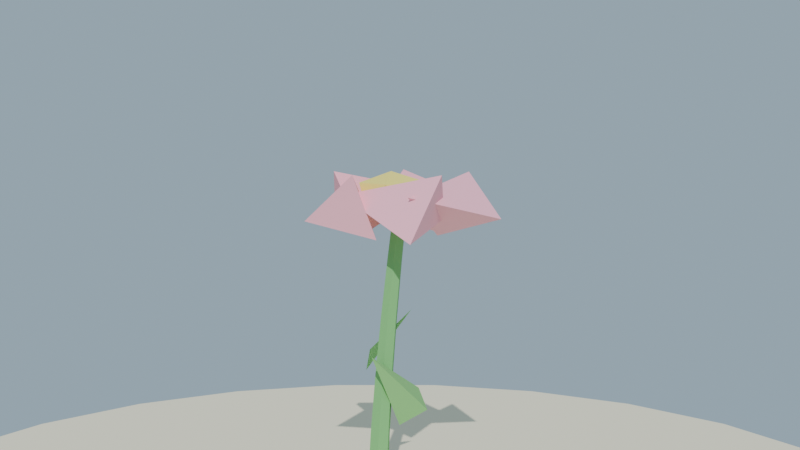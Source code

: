 # Source: flor_isla_lowpoly_baja.blend  (saved by Blender 4.2.68; exported with 4.5.12 LTS)
import bpy
from mathutils import Matrix  # noqa: F401  (used for matrix-valued properties, if any)

bpy.ops.wm.read_factory_settings(use_empty=True)
scene = bpy.context.scene
scene.name = 'Scene'

# ---- collections
col_collection = bpy.data.collections.new('Collection'); scene.collection.children.link(col_collection)

# ---- materials (node trees are filled in below, after node groups)
mat_mat_tallo_flor = bpy.data.materials.new('MAT_Tallo_Flor')
mat_mat_hoja_flor = bpy.data.materials.new('MAT_Hoja_Flor')
mat_mat_petalo_flor = bpy.data.materials.new('MAT_Petalo_Flor')
mat_mat_centro_flor = bpy.data.materials.new('MAT_Centro_Flor')
mat_mat_arena_isla = bpy.data.materials.new('MAT_Arena_Isla')

# ---- material node trees
mat_mat_tallo_flor.use_nodes = True; mat_mat_tallo_flor.node_tree.nodes.clear()
_N = mat_mat_tallo_flor.node_tree.nodes; _L = mat_mat_tallo_flor.node_tree.links
n0 = _N.new('ShaderNodeBsdfPrincipled'); n0.name = 'Principled BSDF'; n0.location = (10, 300)
n0.inputs[0].default_value = (0.2, 0.5, 0.18, 1.0)
n0.inputs[2].default_value = 0.85
n0.inputs[13].default_value = 0.1
n1 = _N.new('ShaderNodeOutputMaterial'); n1.name = 'Material Output'; n1.location = (300, 300)
_L.new(n0.outputs[0], n1.inputs[0])
n1.is_active_output = True
mat_mat_hoja_flor.use_nodes = True; mat_mat_hoja_flor.node_tree.nodes.clear()
_N = mat_mat_hoja_flor.node_tree.nodes; _L = mat_mat_hoja_flor.node_tree.links
n0 = _N.new('ShaderNodeBsdfPrincipled'); n0.name = 'Principled BSDF'; n0.location = (10, 300)
n0.inputs[0].default_value = (0.25, 0.55, 0.2, 1.0)
n0.inputs[2].default_value = 0.85
n0.inputs[13].default_value = 0.1
n1 = _N.new('ShaderNodeOutputMaterial'); n1.name = 'Material Output'; n1.location = (300, 300)
_L.new(n0.outputs[0], n1.inputs[0])
n1.is_active_output = True
mat_mat_petalo_flor.use_nodes = True; mat_mat_petalo_flor.node_tree.nodes.clear()
_N = mat_mat_petalo_flor.node_tree.nodes; _L = mat_mat_petalo_flor.node_tree.links
n0 = _N.new('ShaderNodeBsdfPrincipled'); n0.name = 'Principled BSDF'; n0.location = (10, 300)
n0.inputs[0].default_value = (0.96, 0.45, 0.55, 1.0)
n0.inputs[2].default_value = 0.75
n0.inputs[13].default_value = 0.1
n1 = _N.new('ShaderNodeOutputMaterial'); n1.name = 'Material Output'; n1.location = (300, 300)
_L.new(n0.outputs[0], n1.inputs[0])
n1.is_active_output = True
mat_mat_centro_flor.use_nodes = True; mat_mat_centro_flor.node_tree.nodes.clear()
_N = mat_mat_centro_flor.node_tree.nodes; _L = mat_mat_centro_flor.node_tree.links
n0 = _N.new('ShaderNodeBsdfPrincipled'); n0.name = 'Principled BSDF'; n0.location = (10, 300)
n0.inputs[0].default_value = (1.0, 0.85, 0.2, 1.0)
n0.inputs[2].default_value = 0.65
n0.inputs[13].default_value = 0.1
n1 = _N.new('ShaderNodeOutputMaterial'); n1.name = 'Material Output'; n1.location = (300, 300)
_L.new(n0.outputs[0], n1.inputs[0])
n1.is_active_output = True
mat_mat_arena_isla.use_nodes = True; mat_mat_arena_isla.node_tree.nodes.clear()
_N = mat_mat_arena_isla.node_tree.nodes; _L = mat_mat_arena_isla.node_tree.links
n0 = _N.new('ShaderNodeBsdfPrincipled'); n0.name = 'Principled BSDF'; n0.location = (10, 300)
n0.inputs[0].default_value = (0.92, 0.84, 0.63, 1.0)
n0.inputs[2].default_value = 1.0
n0.inputs[13].default_value = 0.1
n1 = _N.new('ShaderNodeOutputMaterial'); n1.name = 'Material Output'; n1.location = (300, 300)
_L.new(n0.outputs[0], n1.inputs[0])
n1.is_active_output = True

# ---- world
world_mundo = bpy.data.worlds.new('Mundo'); scene.world = world_mundo
world_mundo.use_nodes = True; world_mundo.node_tree.nodes.clear()
_N = world_mundo.node_tree.nodes; _L = world_mundo.node_tree.links
n0 = _N.new('ShaderNodeBackground'); n0.name = 'Background'; n0.location = (10, 300)
n0.inputs[0].default_value = (0.58, 0.79, 0.95, 1.0)
n0.inputs[1].default_value = 0.55
n1 = _N.new('ShaderNodeOutputWorld'); n1.name = 'World Output'; n1.location = (300, 300)
_L.new(n0.outputs[0], n1.inputs[0])
n1.is_active_output = True

# ---- cameras
cam_camera = bpy.data.cameras.new('Camera')

# ---- lights
light_sol = bpy.data.lights.new('SOL', 'SUN')
light_sol.energy = 3.0

# ---- meshes
me_sm_tallo_m_tallo_flor_001 = bpy.data.meshes.new('SM_Tallo_M_Tallo_Flor.001')
me_sm_tallo_m_tallo_flor_001.from_pydata([(0.04, 0.0, 0.0), (0.02, 0.03464, 0.0), (-0.02, 0.03464, 0.0), (-0.04, 4.899e-18, 0.0), (-0.02, -0.03464, 0.0), (0.02, -0.03464, 0.0), (0.04166, 0.0, 0.105), (0.02241, 0.03334, 0.105), (-0.01609, 0.03334, 0.105), (-0.03534, 4.715e-18, 0.105), (-0.01609, -0.03334, 0.105), (0.02241, -0.03334, 0.105), (0.04594, 0.0, 0.21), (0.02937, 0.03161, 0.2453), (-0.005741, 0.03138, 0.2634), (-0.02806, 4.531e-18, 0.21), (-0.005741, -0.03138, 0.2634), (0.02937, -0.03161, 0.2453), (0.05193, 0.0, 0.315), (-0.01907, 4.347e-18, 0.315), (0.0593, 0.0, 0.42), (0.04549, 0.02896, 0.4589), (0.01393, 0.02874, 0.4773), (-0.008702, 4.164e-18, 0.42), (0.01393, -0.02874, 0.4773), (0.04549, -0.02896, 0.4589), (0.06786, 0.0, 0.525), (0.002855, 3.98e-18, 0.525), (0.06611, 0.02635, 0.6703), (0.03793, 0.02612, 0.6887), (0.02047, 9.281e-10, 0.6702), (0.03793, -0.02612, 0.6887), (0.06611, -0.02635, 0.6703), (0.08318, -2.128e-09, 0.6887), (0.09046, 0.02374, 0.8809), (0.06561, 0.02351, 0.8994), (0.04934, 2.218e-09, 0.8809), (0.06561, -0.02351, 0.8994), (0.09046, -0.02374, 0.8809), (0.1063, 1.37e-09, 0.8994), (0.125, 0.0, 1.05), (0.1125, 0.02165, 1.05), (0.0875, 0.02165, 1.05), (0.075, 3.062e-18, 1.05), (0.0875, -0.02165, 1.05), (0.1125, -0.02165, 1.05)], [], [(12, 13, 18), (16, 19, 15), (20, 21, 26), (24, 27, 23), (8, 7, 1, 2), (9, 8, 2, 3), (9, 3, 4, 10), (10, 4, 5, 11), (11, 5, 0, 6), (13, 12, 6, 7), (14, 13, 7, 8), (15, 14, 8, 9), (15, 9, 10, 16), (16, 10, 11, 17), (17, 11, 6, 12), (21, 20, 18, 13), (14, 15, 19), (7, 6, 0, 1), (12, 18, 17), (22, 21, 13, 14), (23, 22, 14, 19), (23, 19, 16, 24), (24, 16, 17, 25), (25, 17, 18, 20), (28, 33, 26, 21), (22, 23, 27), (20, 26, 25), (29, 28, 21, 22), (30, 29, 22, 27), (30, 27, 24, 31), (31, 24, 25, 32), (32, 25, 26, 33), (34, 39, 33, 28), (35, 34, 28, 29), (36, 35, 29, 30), (36, 30, 31, 37), (37, 31, 32, 38), (38, 32, 33, 39), (41, 40, 39, 34), (42, 41, 34, 35), (43, 42, 35, 36), (43, 36, 37, 44), (44, 37, 38, 45), (45, 38, 39, 40), (2, 1, 0, 5, 4, 3), (45, 40, 41, 42, 43, 44)])
me_sm_tallo_m_tallo_flor_001.materials.append(mat_mat_tallo_flor)
me_sm_tallo_m_tallo_flor_001.update()
me_sm_tallo_m_hoja_flor_001 = bpy.data.meshes.new('SM_Tallo_M_Hoja_Flor.001')
me_sm_tallo_m_hoja_flor_001.from_pydata([(0.06, 0.1626, 0.4005), (0.14, 0.1061, 0.3439), (0.06, 0.0495, 0.2874), (-0.02, 0.1061, 0.3439), (0.06, -0.1061, 0.5561), (-0.1216, 0.108, 0.5263), (-0.07201, 0.02605, 0.471), (0.11, 0.05235, 0.7061)], [], [(0, 4, 1), (1, 4, 2), (2, 4, 3), (3, 4, 0), (3, 0, 1, 2), (5, 7, 6), (6, 7, 5)])
me_sm_tallo_m_hoja_flor_001.materials.append(mat_mat_hoja_flor)
me_sm_tallo_m_hoja_flor_001.update()
me_sm_tallo_m_petalo_flor_001 = bpy.data.meshes.new('SM_Tallo_M_Petalo_Flor.001')
me_sm_tallo_m_petalo_flor_001.from_pydata([(0.25, 0.196, 1.183), (0.41, 0.1545, 1.029), (0.1755, 0.114, 0.9624), (0.25, -0.1545, 1.111), (-0.04002, 0.2032, 1.183), (0.06099, 0.2487, 0.9624), (-0.05007, 0.03825, 1.029), (0.2933, 0.0949, 1.111), (-0.1365, -0.07037, 1.183), (-0.2416, 0.05718, 1.029), (-0.02807, -0.0478, 0.9624), (0.06949, 0.2132, 1.111), (0.09383, -0.2467, 1.183), (-0.05995, -0.3072, 1.029), (0.1059, -0.1366, 0.9624), (-0.1122, 0.03686, 1.111), (0.3327, -0.0821, 1.183), (0.2777, -0.1783, 0.9624), (0.2439, 0.05727, 1.029), (-0.0006315, -0.1904, 1.111)], [], [(0, 3, 1), (1, 3, 2), (1, 2, 0), (2, 3, 0), (4, 7, 5), (5, 6, 4), (5, 7, 6), (6, 7, 4), (8, 11, 9), (9, 11, 10), (9, 10, 8), (10, 11, 8), (12, 15, 13), (13, 15, 14), (13, 14, 12), (14, 15, 12), (16, 19, 17), (17, 18, 16), (17, 19, 18), (18, 19, 16)])
me_sm_tallo_m_petalo_flor_001.materials.append(mat_mat_petalo_flor)
me_sm_tallo_m_petalo_flor_001.update()
me_sm_tallo_m_centro_flor_001 = bpy.data.meshes.new('SM_Tallo_M_Centro_Flor.001')
me_sm_tallo_m_centro_flor_001.from_pydata([(0.1887, -0.06446, 1.037), (0.05688, -0.1327, 1.072), (-0.03953, 0.0, 1.072), (0.1, 0.155, 1.11), (0.2129, 0.08201, 1.072), (0.1431, -0.1327, 1.148), (-0.01288, -0.08201, 1.148), (0.2395, 0.0, 1.148), (0.01128, 0.06446, 1.183)], [], [(0, 1, 2), (0, 2, 3), (0, 3, 4), (0, 4, 7), (1, 0, 5), (2, 1, 6), (3, 2, 8), (0, 7, 5), (1, 5, 6), (2, 6, 8), (4, 3, 7), (5, 7, 8), (6, 5, 8), (7, 3, 8)])
me_sm_tallo_m_centro_flor_001.materials.append(mat_mat_centro_flor)
me_sm_tallo_m_centro_flor_001.update()
me_cylinder = bpy.data.meshes.new('Cylinder')
me_cylinder.from_pydata([(0.0, 2.0, -0.11), (0.0, 2.0, 0.11), (0.5176, 1.932, -0.11), (0.5176, 1.932, 0.11), (1.0, 1.732, -0.11), (1.0, 1.732, 0.11), (1.414, 1.414, -0.11), (1.414, 1.414, 0.11), (1.732, 1.0, -0.11), (1.732, 1.0, 0.11), (1.932, 0.5176, -0.11), (1.932, 0.5176, 0.11), (2.0, 0.0, -0.11), (2.0, 0.0, 0.11), (1.932, -0.5176, -0.11), (1.932, -0.5176, 0.11), (1.732, -1.0, -0.11), (1.732, -1.0, 0.11), (1.414, -1.414, -0.11), (1.414, -1.414, 0.11), (1.0, -1.732, -0.11), (1.0, -1.732, 0.11), (0.5176, -1.932, -0.11), (0.5176, -1.932, 0.11), (0.0, -2.0, -0.11), (0.0, -2.0, 0.11), (-0.5176, -1.932, -0.11), (-0.5176, -1.932, 0.11), (-1.0, -1.732, -0.11), (-1.0, -1.732, 0.11), (-1.414, -1.414, -0.11), (-1.414, -1.414, 0.11), (-1.732, -1.0, -0.11), (-1.732, -1.0, 0.11), (-1.932, -0.5176, -0.11), (-1.932, -0.5176, 0.11), (-2.0, 0.0, -0.11), (-2.0, 0.0, 0.11), (-1.932, 0.5176, -0.11), (-1.932, 0.5176, 0.11), (-1.732, 1.0, -0.11), (-1.732, 1.0, 0.11), (-1.414, 1.414, -0.11), (-1.414, 1.414, 0.11), (-1.0, 1.732, -0.11), (-1.0, 1.732, 0.11), (-0.5176, 1.932, -0.11), (-0.5176, 1.932, 0.11)], [], [(0, 1, 3, 2), (2, 3, 5, 4), (4, 5, 7, 6), (6, 7, 9, 8), (8, 9, 11, 10), (10, 11, 13, 12), (12, 13, 15, 14), (14, 15, 17, 16), (16, 17, 19, 18), (18, 19, 21, 20), (20, 21, 23, 22), (22, 23, 25, 24), (24, 25, 27, 26), (26, 27, 29, 28), (28, 29, 31, 30), (30, 31, 33, 32), (32, 33, 35, 34), (34, 35, 37, 36), (36, 37, 39, 38), (38, 39, 41, 40), (40, 41, 43, 42), (42, 43, 45, 44), (3, 1, 47, 45, 43, 41, 39, 37, 35, 33, 31, 29, 27, 25, 23, 21, 19, 17, 15, 13, 11, 9, 7, 5), (44, 45, 47, 46), (46, 47, 1, 0), (0, 2, 4, 6, 8, 10, 12, 14, 16, 18, 20, 22, 24, 26, 28, 30, 32, 34, 36, 38, 40, 42, 44, 46)])
_uv = me_cylinder.uv_layers.new(name='UVMap')
_uv.uv.foreach_set('vector', [1.0, 0.5, 1.0, 1.0, 0.9583, 1.0, 0.9583, 0.5, 0.9583, 0.5, 0.9583, 1.0, 0.9167, 1.0, 0.9167, 0.5, 0.9167, 0.5, 0.9167, 1.0, 0.875, 1.0, 0.875, 0.5, 0.875, 0.5, 0.875, 1.0, 0.8333, 1.0, 0.8333, 0.5, 0.8333, 0.5, 0.8333, 1.0, 0.7917, 1.0, 0.7917, 0.5, 0.7917, 0.5, 0.7917, 1.0, 0.75, 1.0, 0.75, 0.5, 0.75, 0.5, 0.75, 1.0, 0.7083, 1.0, 0.7083, 0.5, 0.7083, 0.5, 0.7083, 1.0, 0.6667, 1.0, 0.6667, 0.5, 0.6667, 0.5, 0.6667, 1.0, 0.625, 1.0, 0.625, 0.5, 0.625, 0.5, 0.625, 1.0, 0.5833, 1.0, 0.5833, 0.5, 0.5833, 0.5, 0.5833, 1.0, 0.5417, 1.0, 0.5417, 0.5, 0.5417, 0.5, 0.5417, 1.0, 0.5, 1.0, 0.5, 0.5, 0.5, 0.5, 0.5, 1.0, 0.4583, 1.0, 0.4583, 0.5, 0.4583, 0.5, 0.4583, 1.0, 0.4167, 1.0, 0.4167, 0.5, 0.4167, 0.5, 0.4167, 1.0, 0.375, 1.0, 0.375, 0.5, 0.375, 0.5, 0.375, 1.0, 0.3333, 1.0, 0.3333, 0.5, 0.3333, 0.5, 0.3333, 1.0, 0.2917, 1.0, 0.2917, 0.5, 0.2917, 0.5, 0.2917, 1.0, 0.25, 1.0, 0.25, 0.5, 0.25, 0.5, 0.25, 1.0, 0.2083, 1.0, 0.2083, 0.5, 0.2083, 0.5, 0.2083, 1.0, 0.1667, 1.0, 0.1667, 0.5, 0.1667, 0.5, 0.1667, 1.0, 0.125, 1.0, 0.125, 0.5, 0.125, 0.5, 0.125, 1.0, 0.08333, 1.0, 0.08333, 0.5, 0.3121, 0.4818, 0.25, 0.49, 0.1879, 0.4818, 0.13, 0.4578, 0.08029, 0.4197, 0.04215, 0.37, 0.01818, 0.3121, 0.01, 0.25, 0.01818, 0.1879, 0.04215, 0.13, 0.08029, 0.08029, 0.13, 0.04215, 0.1879, 0.01818, 0.25, 0.01, 0.3121, 0.01818, 0.37, 0.04215, 0.4197, 0.08029, 0.4578, 0.13, 0.4818, 0.1879, 0.49, 0.25, 0.4818, 0.3121, 0.4578, 0.37, 0.4197, 0.4197, 0.37, 0.4578, 0.08333, 0.5, 0.08333, 1.0, 0.04167, 1.0, 0.04167, 0.5, 0.04167, 0.5, 0.04167, 1.0, -1.863e-07, 1.0, -1.863e-07, 0.5, 0.75, 0.49, 0.8121, 0.4818, 0.87, 0.4578, 0.9197, 0.4197, 0.9578, 0.37, 0.9818, 0.3121, 0.99, 0.25, 0.9818, 0.1879, 0.9578, 0.13, 0.9197, 0.08029, 0.87, 0.04215, 0.8121, 0.01818, 0.75, 0.01, 0.6879, 0.01818, 0.63, 0.04215, 0.5803, 0.08029, 0.5422, 0.13, 0.5182, 0.1879, 0.51, 0.25, 0.5182, 0.3121, 0.5422, 0.37, 0.5803, 0.4197, 0.63, 0.4578, 0.6879, 0.4818])
me_cylinder.materials.append(mat_mat_arena_isla)
me_cylinder.update()

# ---- objects
ob_sol = bpy.data.objects.new('SOL', light_sol)
ob_sm_tallo_m_tallo_flor = bpy.data.objects.new('SM_Tallo_M_Tallo_Flor', me_sm_tallo_m_tallo_flor_001)
ob_sm_tallo_m_hoja_flor = bpy.data.objects.new('SM_Tallo_M_Hoja_Flor', me_sm_tallo_m_hoja_flor_001)
ob_sm_tallo_m_petalo_flor = bpy.data.objects.new('SM_Tallo_M_Petalo_Flor', me_sm_tallo_m_petalo_flor_001)
ob_sm_tallo_m_centro_flor = bpy.data.objects.new('SM_Tallo_M_Centro_Flor', me_sm_tallo_m_centro_flor_001)
ob_base_arena = bpy.data.objects.new('Base_Arena', me_cylinder)
ob_cam_florisla = bpy.data.objects.new('CAM_FlorIsla', cam_camera)

# ---- transforms, parenting, visibility, modifiers, constraints
ob_sol.location = (0.0, 0.0, 0.0)
ob_sol.rotation_euler = (0.9076, 0.1047, 0.5585)
ob_sm_tallo_m_tallo_flor.location = (0.0, 0.0, 0.045)
ob_sm_tallo_m_hoja_flor.location = (0.0, 0.0, 0.045)
ob_sm_tallo_m_petalo_flor.location = (0.0, 0.0, 0.045)
ob_sm_tallo_m_centro_flor.location = (0.0, 0.0, 0.045)
ob_base_arena.location = (0.0, 0.0, -0.11)
ob_cam_florisla.location = (2.4, -3.0, 1.4)
ob_cam_florisla.rotation_euler = (1.478, 4.413e-08, 0.6541)

# ---- collection membership
scene.collection.objects.link(ob_sol)
scene.collection.objects.link(ob_sm_tallo_m_tallo_flor)
scene.collection.objects.link(ob_sm_tallo_m_hoja_flor)
scene.collection.objects.link(ob_sm_tallo_m_petalo_flor)
scene.collection.objects.link(ob_sm_tallo_m_centro_flor)
col_collection.objects.link(ob_base_arena)
col_collection.objects.link(ob_cam_florisla)

# ---- scene / render settings (as saved in the file)
scene.camera = ob_cam_florisla
scene.frame_start = 1; scene.frame_end = 250; scene.frame_set(1)
scene.render.engine = 'BLENDER_EEVEE_NEXT'
bpy.context.view_layer.update()
